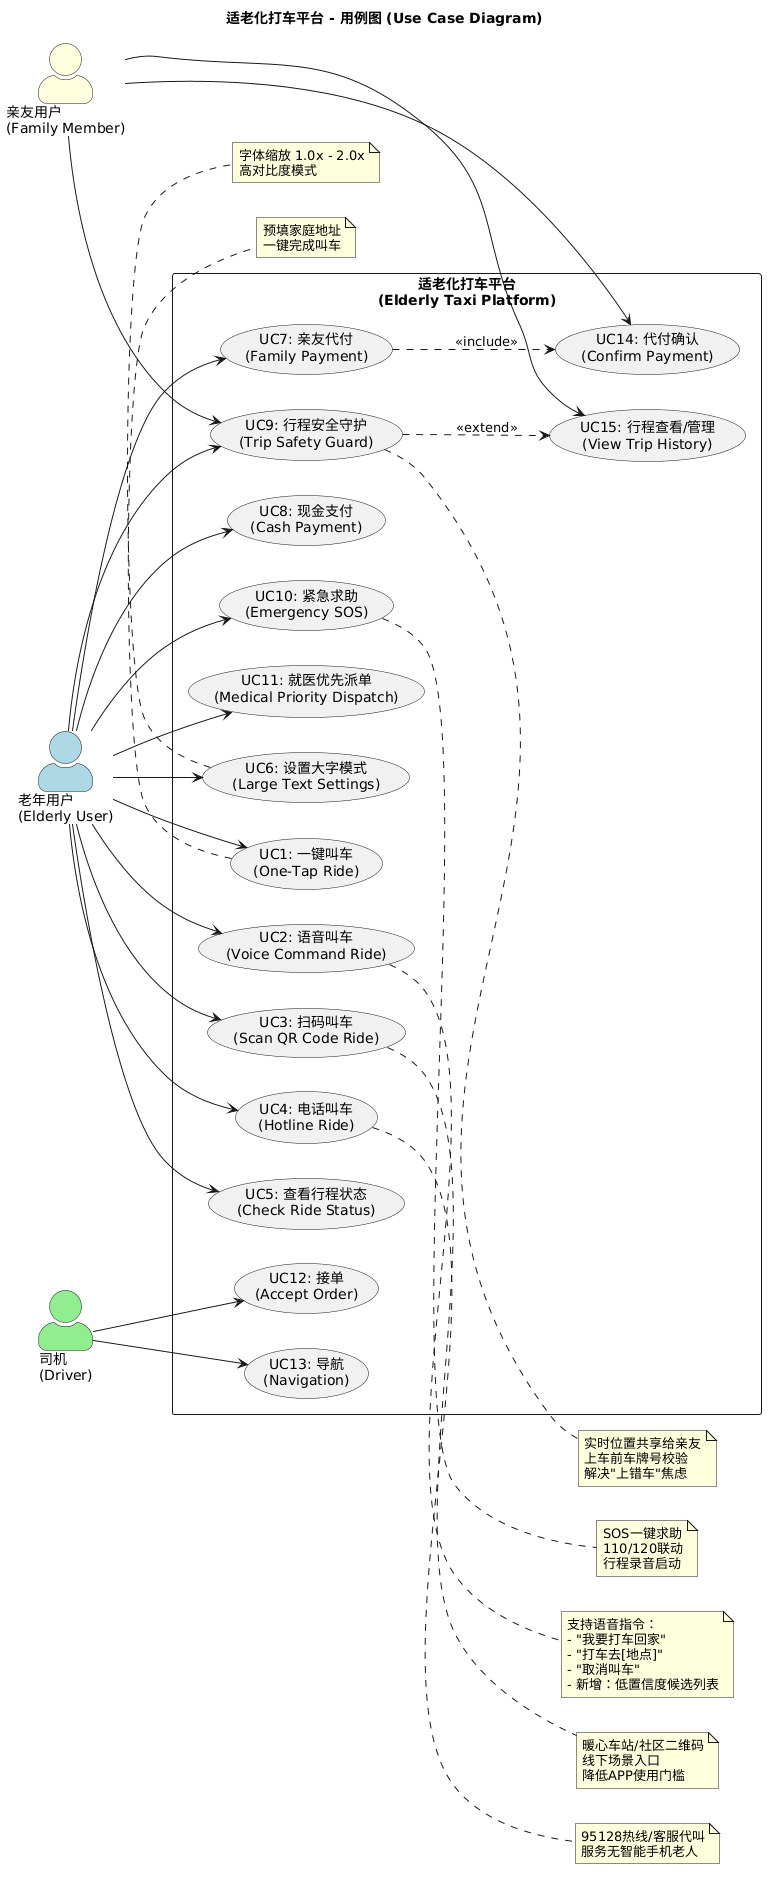

The diagram above was rendered by PlantUML. Its source (embedded in the PNG):
@startuml
left to right direction
skinparam packageStyle rectangle
skinparam actorStyle awesome

title 适老化打车平台 - 用例图 (Use Case Diagram)

actor "老年用户\n(Elderly User)" as Elderly #LightBlue
actor "司机\n(Driver)" as Driver #LightGreen
actor "亲友用户\n(Family Member)" as Family #LightYellow

rectangle "适老化打车平台\n(Elderly Taxi Platform)" {
    usecase "UC1: 一键叫车\n(One-Tap Ride)" as UC1
    usecase "UC2: 语音叫车\n(Voice Command Ride)" as UC2
    usecase "UC3: 扫码叫车\n(Scan QR Code Ride)" as UC3
    usecase "UC4: 电话叫车\n(Hotline Ride)" as UC4
    usecase "UC5: 查看行程状态\n(Check Ride Status)" as UC5
    usecase "UC6: 设置大字模式\n(Large Text Settings)" as UC6
    usecase "UC7: 亲友代付\n(Family Payment)" as UC7
    usecase "UC8: 现金支付\n(Cash Payment)" as UC8
    usecase "UC9: 行程安全守护\n(Trip Safety Guard)" as UC9
    usecase "UC10: 紧急求助\n(Emergency SOS)" as UC10
    usecase "UC11: 就医优先派单\n(Medical Priority Dispatch)" as UC11
    usecase "UC12: 接单\n(Accept Order)" as UC12
    usecase "UC13: 导航\n(Navigation)" as UC13
    usecase "UC14: 代付确认\n(Confirm Payment)" as UC14
    usecase "UC15: 行程查看/管理\n(View Trip History)" as UC15
}

Elderly --> UC1
Elderly --> UC2
Elderly --> UC3
Elderly --> UC4
Elderly --> UC5
Elderly --> UC6
Elderly --> UC7
Elderly --> UC8
Elderly --> UC9
Elderly --> UC10
Elderly --> UC11

Driver --> UC12
Driver --> UC13

Family --> UC9
Family --> UC14
Family --> UC15

UC7 ..> UC14 : <<include>>
UC9 ..> UC15 : <<extend>>

note right of UC2
  支持语音指令：
  - "我要打车回家"
  - "打车去[地点]"
  - "取消叫车"
  - 新增：低置信度候选列表
end note

note right of UC3
  暖心车站/社区二维码
  线下场景入口
  降低APP使用门槛
end note

note right of UC4
  95128热线/客服代叫
  服务无智能手机老人
end note

note bottom of UC6
  字体缩放 1.0x - 2.0x
  高对比度模式
end note

note bottom of UC1
  预填家庭地址
  一键完成叫车
end note

note right of UC9
  实时位置共享给亲友
  上车前车牌号校验
  解决"上错车"焦虑
end note

note right of UC10
  SOS一键求助
  110/120联动
  行程录音启动
end note
@enduml